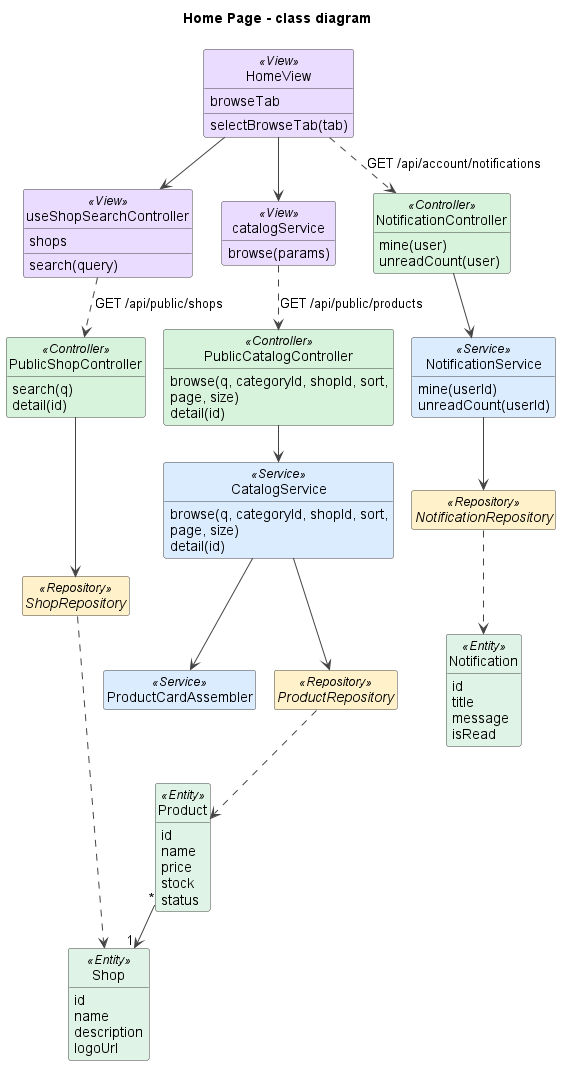

The diagram above was rendered by PlantUML. Its source (embedded in the PNG):
@startuml
!pragma layout smetana
title Home Page - class diagram
skinparam shadowing false
skinparam defaultFontName Arial
skinparam wrapWidth 240
skinparam ArrowColor #444444
skinparam classAttributeIconSize 0
skinparam nodesep 45
skinparam ranksep 50
skinparam class {
  BackgroundColor #FFFFFF
  BorderColor #444444
  BackgroundColor<<View>> #EADCFF
  BackgroundColor<<Controller>> #D8F3DC
  BackgroundColor<<Service>> #DCECFF
  BackgroundColor<<Repository>> #FFF1C9
  BackgroundColor<<Entity>> #E0F3E7
  BackgroundColor<<External>> #FFE0E0
}
hide empty members
hide circle

class HomeView <<View>> {
  browseTab
  selectBrowseTab(tab)
}
class useShopSearchController <<View>> {
  shops
  search(query)
}
class catalogService <<View>> {
  browse(params)
}
class PublicCatalogController <<Controller>> {
  browse(q, categoryId, shopId, sort, page, size)
  detail(id)
}
class CatalogService <<Service>> {
  browse(q, categoryId, shopId, sort, page, size)
  detail(id)
}
class ProductCardAssembler <<Service>>
class PublicShopController <<Controller>> {
  search(q)
  detail(id)
}
class NotificationController <<Controller>> {
  mine(user)
  unreadCount(user)
}
class NotificationService <<Service>> {
  mine(userId)
  unreadCount(userId)
}
interface ProductRepository <<Repository>>
interface ShopRepository <<Repository>>
interface NotificationRepository <<Repository>>
class Product <<Entity>> {
  id
  name
  price
  stock
  status
}
class Shop <<Entity>> {
  id
  name
  description
  logoUrl
}
class Notification <<Entity>> {
  id
  title
  message
  isRead
}

HomeView --> useShopSearchController
HomeView --> catalogService
catalogService ..> PublicCatalogController : GET /api/public/products
useShopSearchController ..> PublicShopController : GET /api/public/shops
HomeView ..> NotificationController : GET /api/account/notifications
PublicCatalogController --> CatalogService
CatalogService --> ProductCardAssembler
CatalogService --> ProductRepository
PublicShopController --> ShopRepository
NotificationController --> NotificationService
NotificationService --> NotificationRepository
ProductRepository ..> Product
ShopRepository ..> Shop
NotificationRepository ..> Notification
Product "*" --> "1" Shop

@enduml